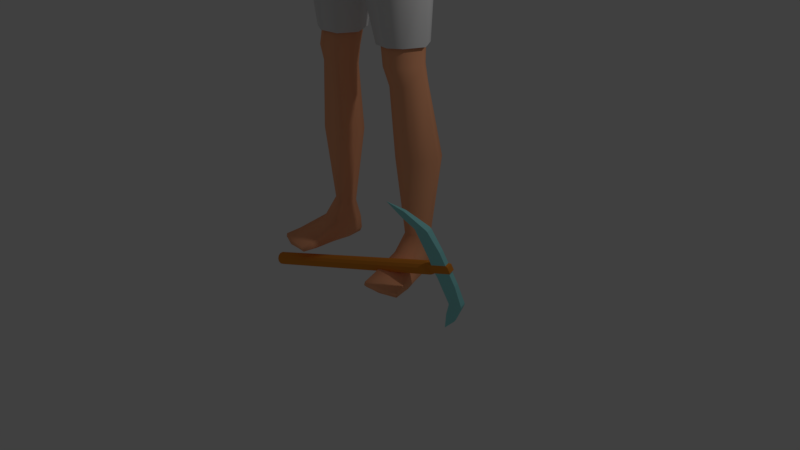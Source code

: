 # Source: Chaiya_Worker.blend  (saved by Blender 2.79.0; exported with 4.5.12 LTS)
import bpy
from mathutils import Matrix  # noqa: F401  (used for matrix-valued properties, if any)

bpy.ops.wm.read_factory_settings(use_empty=True)
scene = bpy.context.scene
scene.name = 'Scene'

# ---- collections
col_collection_1 = bpy.data.collections.new('Collection 1'); scene.collection.children.link(col_collection_1)
col_collection_2 = bpy.data.collections.new('Collection 2'); scene.collection.children.link(col_collection_2)
col_collection_3 = bpy.data.collections.new('Collection 3'); scene.collection.children.link(col_collection_3)

# ---- materials (node trees are filled in below, after node groups)
mat_c_skin = bpy.data.materials.new('C_Skin')
mat_c_skin.alpha_threshold = 0.0
mat_c_skin.use_transparent_shadow = False
mat_c_skin.diffuse_color = (1.0, 0.44, 0.23, 1.0)
mat_c_skin.roughness = 0.5
mat_c_skin.line_color = (0.0, 0.0, 0.0, 1.0)
mat_pickaxe = bpy.data.materials.new('PickAxe')
mat_pickaxe.alpha_threshold = 0.0
mat_pickaxe.use_transparent_shadow = False
mat_pickaxe.diffuse_color = (0.3197, 0.8, 0.8, 1.0)
mat_pickaxe.roughness = 0.5
mat_stick = bpy.data.materials.new('Stick')
mat_stick.alpha_threshold = 0.0
mat_stick.use_transparent_shadow = False
mat_stick.diffuse_color = (0.8, 0.2821, 0.03733, 1.0)
mat_stick.roughness = 0.5
mat_hair = bpy.data.materials.new('Hair')
mat_hair.alpha_threshold = 0.0
mat_hair.use_transparent_shadow = False
mat_hair.diffuse_color = (0.0, 0.0, 0.0, 1.0)
mat_hair.roughness = 0.5

# ---- material node trees

# ---- world
world_world = bpy.data.worlds.new('World'); scene.world = world_world
world_world.color = (0.05088, 0.05088, 0.05088)
world_world.use_sun_shadow = False
world_world.sun_shadow_jitter_overblur = 0.0
world_world.cycles.sampling_method = 'MANUAL'

# ---- cameras
cam_camera = bpy.data.cameras.new('Camera')
cam_camera.clip_end = 100.0
cam_camera.lens = 35.0
cam_camera.sensor_width = 32.0
cam_camera.sensor_height = 18.0
cam_camera.ortho_scale = 7.314
cam_camera.dof.focus_distance = 0.0
cam_camera.dof.aperture_fstop = 128.0

# ---- lights
light_lamp = bpy.data.lights.new('Lamp', 'POINT')
light_lamp.transmission_factor = 0.0
light_lamp.cutoff_distance = 30.0
light_lamp.energy = 100.0
light_lamp.shadow_buffer_clip_start = 1.001
light_lamp.shadow_soft_size = 0.1
light_lamp.shadow_maximum_resolution = 0.006
light_lamp.use_absolute_resolution = True

# ---- meshes
me_cube = bpy.data.meshes.new('Cube')
me_cube.from_pydata([(1.088, 0.6222, 8.911), (1.075, -0.4086, 8.882), (1.685, 0.6433, 13.11), (1.686, -0.1182, 13.03), (0.0, 0.9187, 8.122), (0.0, -0.7402, 8.071), (0.0, 0.6943, 13.67), (0.0, -0.2638, 13.47), (1.097, 0.4021, 10.14), (1.241, 0.4478, 11.27), (1.095, -0.4197, 10.13), (1.238, -0.4118, 11.3), (1.442, -0.3215, 12.2), (0.0, 0.6532, 9.752), (0.0, 0.743, 10.9), (0.0, 1.156, 12.21), (0.0, -1.0, 12.19), (0.0, -1.0, 10.95), (0.0, -0.9282, 9.752), (0.273, 0.9399, 8.206), (0.26, -0.7157, 8.14), (0.586, 0.8067, 13.54), (0.5939, -0.4042, 13.28), (0.5693, -0.9282, 9.939), (0.6237, -1.0, 11.13), (0.7754, -1.0, 12.11), (0.7754, 1.198, 12.13), (0.6237, 0.7845, 11.07), (0.5693, 0.6947, 9.939), (0.0, 0.5401, 14.12), (0.0, -0.1475, 13.82), (0.3913, 0.5401, 14.12), (0.3913, -0.1475, 13.82), (1.352, 0.5791, 0.8766), (1.435, 0.2421, 0.9001), (1.015, 0.5044, 0.8745), (1.077, 0.1055, 0.8998), (0.2824, 0.6534, 7.804), (1.165, -0.4126, 8.445), (1.179, 0.5581, 8.442), (0.0, -0.84, 8.92), (1.073, 0.5076, 9.496), (1.066, -0.4141, 9.491), (0.0, 0.9101, 8.928), (0.3694, -0.84, 9.014), (0.3694, 0.9516, 9.022), (0.6461, 0.5259, 5.062), (1.256, -0.1145, 5.062), (2.056, -0.0508, 10.97), (1.255, 0.4972, 5.077), (0.8197, 0.5089, 4.208), (1.334, -0.04009, 4.278), (0.8217, -0.09919, 4.185), (1.335, 0.4837, 4.298), (1.299, 0.5634, 6.796), (0.3609, 0.5961, 6.643), (1.296, -0.3568, 6.739), (0.8853, 0.6936, 2.644), (1.533, 0.06601, 2.671), (1.538, 0.7303, 2.67), (2.4, 0.01671, 10.21), (1.295, 0.4501, 4.664), (0.7331, 0.4873, 4.612), (1.296, -0.1576, 4.651), (0.7388, 0.8724, 8.629), (0.7361, -0.5983, 8.553), (1.079, 0.7006, 13.35), (1.09, -0.3042, 13.18), (0.9198, -0.6665, 10.05), (1.027, -0.6902, 11.22), (1.214, -0.7138, 12.14), (1.204, 1.019, 12.08), (1.015, 0.6341, 11.18), (0.9071, 0.5729, 10.06), (1.188, 0.6059, 0.8708), (1.287, 0.1482, 0.9011), (0.7864, 0.7282, 8.125), (0.7846, -0.6351, 8.133), (0.8076, 0.7423, 9.305), (0.816, -0.6322, 9.291), (0.9875, 0.614, 5.067), (1.004, -0.2524, 5.053), (1.11, 0.5956, 4.264), (1.123, -0.1626, 4.23), (0.8991, -0.5182, 6.666), (0.8789, 0.6937, 6.726), (1.25, 0.8405, 2.66), (1.258, -0.04387, 2.653), (1.065, -0.2876, 4.622), (1.05, 0.5645, 4.641), (1.316, 0.09951, 9.043), (1.749, 0.3015, 13.23), (0.0, 0.1126, 8.01), (1.261, 0.01298, 10.16), (1.419, 0.04293, 11.3), (1.481, 0.2403, 12.1), (0.12, 0.1109, 8.035), (0.6289, 0.2125, 13.65), (0.4981, 0.2141, 13.97), (1.518, 0.4392, 0.8903), (0.9527, 0.2724, 0.8877), (1.425, 0.08949, 8.594), (0.09644, 0.1033, 7.718), (1.268, 0.04902, 9.583), (1.455, 0.2003, 5.074), (0.5013, 0.1701, 5.034), (1.515, 0.2279, 4.317), (0.6809, 0.2006, 4.177), (0.1824, 0.09998, 6.586), (1.561, 0.1145, 6.8), (1.741, 0.4019, 2.68), (0.733, 0.3354, 2.633), (0.5918, 0.1431, 4.58), (1.485, 0.1536, 4.675), (1.087, 0.2382, 13.48), (1.691, 0.7191, 12.66), (1.691, -0.2472, 12.65), (0.0, 1.06, 12.96), (0.0, -0.7414, 12.83), (0.6493, 1.102, 12.93), (0.6493, -0.7414, 12.79), (1.168, -0.5451, 12.78), (1.163, 0.921, 12.83), (1.416, 0.6951, 12.14), (2.016, -0.2039, 12.09), (2.023, 0.6772, 12.1), (2.327, 0.2964, 12.47), (1.74, 0.5417, 11.69), (1.729, 0.2407, 11.55), (2.224, 0.6081, 12.42), (2.188, -0.08623, 12.37), (2.646, -0.03967, 10.3), (2.75, 0.5134, 10.17), (2.98, 0.2467, 10.26), (2.454, 0.4651, 10.12), (2.361, 0.2608, 10.08), (2.952, 0.4622, 10.26), (2.839, 0.01078, 10.34), (3.166, -0.741, 8.483), (3.123, -0.3832, 8.266), (3.386, -0.4947, 8.381), (2.972, -0.766, 8.452), (2.938, -0.4852, 8.296), (2.891, -0.6472, 8.32), (3.312, -0.3665, 8.319), (3.319, -0.6792, 8.487), (3.16, -0.3062, 9.435), (3.272, 0.07707, 9.295), (2.779, 0.05723, 9.107), (3.072, 0.1207, 9.188), (3.303, -0.112, 9.356), (2.725, -0.3203, 9.267), (2.97, -0.3671, 9.382), (2.691, -0.1238, 9.11), (2.679, 0.2705, 11.37), (2.527, -0.02791, 11.37), (2.392, 0.5996, 11.1), (2.611, 0.535, 11.31), (2.328, -0.1165, 11.21), (2.018, 0.2519, 10.8), (2.078, 0.5033, 10.86), (3.024, -1.368, 7.21), (3.048, -0.926, 8.272), (3.031, -0.8196, 6.917), (3.155, -0.4113, 8.11), (3.081, -1.368, 7.197), (3.269, -0.9242, 8.295), (3.067, -0.8196, 6.909), (3.314, -0.4342, 8.125), (3.378, -1.117, 7.755), (3.389, -0.5291, 7.431), (3.442, -0.5291, 7.44), (3.463, -1.117, 7.77), (3.242, -0.6771, 7.137), (3.286, -0.6771, 7.138), (3.303, -1.243, 7.472), (3.233, -1.243, 7.471), (3.205, -1.052, 8.103), (3.346, -0.4208, 7.792), (3.437, -0.4222, 7.81), (3.473, -1.03, 8.099), (2.99, -1.048, 6.933), (2.998, -1.284, 7.096), (2.927, -0.7421, 8.166), (2.997, -0.5092, 8.125), (3.099, -1.284, 7.073), (3.104, -1.048, 6.907), (3.39, -0.5435, 8.2), (3.346, -0.8054, 8.289), (3.498, -0.722, 7.554), (3.49, -0.9822, 7.699), (3.34, -0.9822, 7.672), (3.328, -0.722, 7.524), (3.2, -1.11, 7.392), (3.19, -0.8543, 7.241), (3.333, -0.8543, 7.243), (3.326, -1.11, 7.393), (3.534, -0.6208, 7.917), (3.52, -0.8905, 8.042), (3.189, -0.9018, 8.007), (3.239, -0.6163, 7.86), (2.939, -1.408, 7.411), (2.933, -1.261, 7.794), (2.942, -1.317, 7.365), (2.924, -1.12, 7.724), (3.016, -1.406, 7.425), (3.11, -1.256, 7.776), (3.022, -1.32, 7.377), (3.059, -1.125, 7.705), (1.094, -1.041, 0.008696), (1.088, -1.082, 0.1547), (0.9976, 0.595, 0.02649), (0.9759, 0.6106, 0.4114), (1.857, -0.8837, 0.008695), (1.879, -0.919, 0.1547), (1.274, 0.657, 0.02607), (1.278, 0.681, 0.4107), (0.9822, -0.2211, 0.04115), (0.9994, -0.1219, 0.4899), (1.635, -0.08615, 0.04115), (1.517, -0.01299, 0.4978), (0.9124, 0.2288, 0.4424), (1.472, 0.3244, 0.01419), (0.9688, 0.2203, 0.01419), (1.512, 0.3606, 0.4418), (1.141, 0.6576, 0.02365), (1.126, 0.7169, 0.4062), (1.485, -1.006, 0.005868), (1.494, -1.049, 0.1573), (1.296, -0.1048, 0.5327), (1.309, -0.1576, 0.03525), (1.219, 0.282, 0.005708), (1.07, -1.091, 0.06887), (0.9807, 0.6342, 0.1215), (1.272, 0.7047, 0.1224), (1.899, -0.9201, 0.06887), (1.694, -0.07258, 0.1253), (0.9223, -0.2322, 0.1253), (1.516, 0.3439, 0.1064), (0.9212, 0.221, 0.1064), (1.502, -1.089, 0.06884), (1.125, 0.7337, 0.1273), (1.036, -0.7172, 0.01218), (1.801, -0.5774, 0.2187), (1.025, -0.7378, 0.2187), (1.783, -0.5628, 0.01218), (1.417, -0.6788, 0.2418), (1.413, -0.6577, 0.003699), (0.9707, -0.7452, 0.07912), (1.853, -0.5627, 0.07912), (0.2747, 0.717, 15.63), (0.7335, -0.3418, 15.56), (0.2909, -0.4498, 14.12), (0.3491, -0.4101, 16.12), (0.3401, 0.3252, 16.12), (0.4336, 0.1768, 14.3), (0.2544, -0.8831, 14.55), (0.2806, -0.8525, 15.56), (0.6754, -0.3501, 14.7), (0.664, 0.2746, 14.87), (0.7154, 0.29, 15.61), (0.2544, 0.6746, 14.88), (0.2921, 0.5794, 15.9), (0.4869, 0.4943, 14.91), (0.5263, 0.2499, 14.53), (0.6198, -0.365, 15.89), (0.4869, -0.6583, 14.61), (0.2537, -0.7626, 14.08), (0.375, 0.4766, 14.44), (0.5253, 0.5297, 15.58), (0.5325, -0.3733, 14.32), (0.6034, 0.2841, 15.9), (0.5341, -0.6333, 15.5), (0.3009, -0.7116, 15.87), (0.0, -0.4382, 16.22), (0.0, 0.3548, 16.2), (0.3787, -0.03946, 16.24), (0.0, -0.495, 14.03), (0.3977, -0.1748, 14.2), (0.2708, -0.8904, 15.14), (0.0, -0.9746, 14.53), (0.0, -0.944, 15.62), (0.7366, -0.3378, 15.16), (0.7222, 0.2977, 15.25), (0.7586, -0.02238, 14.79), (0.8183, -0.02385, 15.63), (0.2693, 0.742, 15.3), (0.0, 0.7514, 14.85), (0.0, 0.7938, 15.67), (0.4302, -0.6157, 14.29), (0.4951, -0.5817, 15.76), (0.4302, 0.4216, 14.63), (0.4853, 0.4694, 15.8), (0.5204, 0.5399, 15.26), (0.5884, -0.1067, 14.42), (0.6779, -0.03556, 15.97), (0.5226, -0.6431, 15.1), (0.8338, -0.01568, 15.23), (0.0, 0.5228, 14.43), (0.0, 0.6337, 15.95), (0.0, -0.8248, 14.0), (0.0, -0.7696, 15.94), (-1.863e-09, -0.03946, 16.35), (0.0, -0.1791, 14.13), (0.0, -0.9996, 15.18), (1.863e-09, 0.8291, 15.33), (0.0, 0.6282, 13.84), (0.4769, 0.6282, 13.85), (0.4769, -0.1963, 13.6), (0.0, -0.1963, 13.59), (0.5579, 0.2115, 13.76), (0.2688, -0.4604, 7.764), (0.3662, -0.3957, 6.583), (0.7372, -0.1983, 4.594), (0.6522, -0.1784, 5.042), (0.8827, 0.0004909, 2.639), (1.761, -0.1387, 11.72), (0.2747, 0.717, 15.63), (0.7335, -0.3418, 15.56), (0.3491, -0.4101, 16.12), (0.3401, 0.3252, 16.12), (0.2806, -0.8525, 15.56), (0.664, 0.2746, 14.87), (0.7154, 0.29, 15.61), (0.2544, 0.6746, 14.88), (0.2921, 0.5794, 15.9), (0.4869, 0.4943, 14.91), (0.6198, -0.365, 15.89), (0.375, 0.4766, 14.44), (0.5253, 0.5297, 15.58), (0.6034, 0.2841, 15.9), (0.5341, -0.6333, 15.5), (0.3009, -0.7116, 15.87), (0.0, -0.4382, 16.22), (0.0, 0.3548, 16.2), (0.3787, -0.03946, 16.24), (0.0, -0.944, 15.62), (0.7366, -0.3378, 15.16), (0.7222, 0.2977, 15.25), (0.7586, -0.02238, 14.79), (0.8183, -0.02385, 15.63), (0.2693, 0.742, 15.3), (0.0, 0.7514, 14.85), (0.0, 0.7938, 15.67), (0.4951, -0.5817, 15.76), (0.4302, 0.4216, 14.63), (0.4853, 0.4694, 15.8), (0.5204, 0.5399, 15.26), (0.6779, -0.03556, 15.97), (0.8338, -0.01568, 15.23), (0.0, 0.5228, 14.43), (0.0, 0.6337, 15.95), (0.0, -0.7696, 15.94), (-1.863e-09, -0.03946, 16.35), (1.863e-09, 0.8291, 15.33)], [], [(45, 19, 4, 43), (120, 22, 7, 118), (307, 306, 29, 31), (96, 20, 5, 92), (44, 23, 18, 40), (23, 24, 17, 18), (24, 25, 16, 17), (119, 26, 15, 117), (26, 27, 14, 15), (27, 28, 13, 14), (103, 93, 10, 42), (93, 94, 11, 10), (94, 95, 12, 11), (72, 73, 28, 27), (71, 72, 27, 26), (122, 71, 26, 119), (69, 70, 25, 24), (68, 69, 24, 23), (79, 68, 23, 44), (111, 57, 35, 100), (114, 97, 22, 67), (121, 67, 22, 120), (78, 64, 19, 45), (32, 278, 303, 30), (310, 307, 31, 98), (309, 308, 32, 30), (110, 58, 34, 99), (87, 315, 36, 75), (86, 59, 33, 74), (64, 0, 39, 76), (65, 20, 311, 77), (90, 1, 38, 101), (96, 19, 37, 102), (73, 78, 45, 28), (65, 79, 44, 20), (90, 103, 42, 1), (20, 44, 40, 5), (28, 45, 43, 13), (85, 54, 49, 80), (84, 312, 314, 81), (109, 56, 47, 104), (108, 55, 46, 105), (89, 61, 53, 82), (88, 313, 52, 83), (113, 63, 51, 106), (112, 62, 50, 107), (102, 37, 55, 108), (101, 38, 56, 109), (77, 311, 312, 84), (76, 39, 54, 85), (82, 53, 59, 86), (83, 52, 315, 87), (106, 51, 58, 110), (107, 50, 57, 111), (105, 46, 62, 112), (104, 47, 63, 113), (81, 314, 313, 88), (80, 49, 61, 89), (46, 80, 89, 62), (47, 81, 88, 63), (51, 83, 87, 58), (50, 82, 86, 57), (37, 76, 85, 55), (38, 77, 84, 56), (63, 88, 83, 51), (62, 89, 82, 50), (56, 84, 81, 47), (55, 85, 80, 46), (1, 42, 79, 65), (8, 41, 78, 73), (1, 65, 77, 38), (19, 64, 76, 37), (57, 86, 74, 35), (58, 87, 75, 34), (41, 0, 64, 78), (116, 3, 67, 121), (91, 114, 67, 3), (42, 10, 68, 79), (10, 11, 69, 68), (11, 12, 70, 69), (115, 123, 71, 122), (123, 9, 72, 71), (9, 8, 73, 72), (2, 66, 114, 91), (49, 104, 113, 61), (314, 105, 112, 313), (52, 107, 111, 315), (53, 106, 110, 59), (39, 101, 109, 54), (311, 102, 108, 312), (313, 112, 107, 52), (61, 113, 106, 53), (312, 108, 105, 314), (54, 109, 104, 49), (0, 41, 103, 90), (20, 96, 102, 311), (0, 90, 101, 39), (59, 110, 99, 33), (308, 310, 98, 32), (98, 255, 278, 32), (66, 21, 97, 114), (315, 111, 100, 36), (9, 123, 95, 94), (8, 9, 94, 93), (41, 8, 93, 103), (19, 96, 92, 4), (2, 115, 122, 66), (12, 116, 121, 70), (70, 121, 120, 25), (66, 122, 119, 21), (21, 119, 117, 6), (25, 120, 118, 16), (158, 48, 60, 131), (157, 154, 133, 136), (154, 155, 137, 133), (156, 157, 136, 132), (116, 12, 316, 124), (3, 116, 124, 130), (12, 95, 128, 316), (95, 123, 127, 128), (123, 115, 125, 127), (115, 2, 129, 125), (91, 3, 130, 126), (2, 91, 126, 129), (147, 150, 140, 144), (150, 146, 145, 140), (149, 147, 144, 139), (148, 149, 139, 142), (155, 158, 131, 137), (48, 159, 135, 60), (159, 160, 134, 135), (160, 156, 132, 134), (143, 183, 162, 141), (142, 184, 183, 143), (139, 164, 184, 142), (144, 168, 164, 139), (152, 151, 141, 138), (146, 152, 138, 145), (151, 153, 143, 141), (153, 148, 142, 143), (135, 134, 148, 153), (60, 135, 153, 151), (137, 131, 152, 146), (131, 60, 151, 152), (134, 132, 149, 148), (132, 136, 147, 149), (133, 137, 146, 150), (136, 133, 150, 147), (127, 125, 156, 160), (128, 127, 160, 159), (316, 128, 159, 48), (130, 124, 158, 155), (125, 129, 157, 156), (126, 130, 155, 154), (129, 126, 154, 157), (124, 316, 48, 158), (200, 184, 164, 178), (178, 164, 168, 179), (198, 188, 166, 180), (180, 166, 162, 177), (182, 185, 165, 161), (140, 187, 168, 144), (175, 172, 169, 176), (196, 190, 172, 175), (173, 170, 171, 174), (194, 192, 170, 173), (181, 194, 173, 163), (163, 173, 174, 167), (185, 196, 175, 165), (165, 175, 176, 161), (172, 180, 177, 169), (190, 198, 180, 172), (170, 178, 179, 171), (192, 200, 178, 170), (169, 177, 199, 191), (191, 199, 200, 192), (171, 179, 197, 189), (189, 197, 198, 190), (167, 174, 195, 186), (186, 195, 196, 185), (161, 176, 193, 182), (182, 193, 194, 181), (176, 169, 191, 193), (193, 191, 192, 194), (174, 171, 189, 195), (195, 189, 190, 196), (145, 188, 187, 140), (138, 166, 188, 145), (163, 167, 186, 181), (181, 186, 185, 182), (179, 168, 187, 197), (197, 187, 188, 198), (199, 183, 184, 200), (201, 202, 204, 203), (203, 204, 208, 207), (207, 208, 206, 205), (205, 206, 202, 201), (203, 207, 205, 201), (206, 208, 199, 177), (204, 202, 162, 183), (202, 206, 177, 162), (208, 204, 183, 199), (141, 162, 166, 138), (239, 221, 212, 233), (241, 226, 216, 234), (249, 243, 214, 235), (240, 228, 210, 232), (247, 245, 213, 227), (246, 244, 210, 228), (231, 222, 219, 230), (238, 224, 220, 236), (248, 244, 218, 237), (234, 216, 224, 238), (225, 215, 222, 231), (237, 218, 221, 239), (211, 225, 231, 223), (223, 231, 230, 217), (243, 246, 228, 214), (242, 247, 227, 209), (235, 214, 228, 240), (233, 212, 226, 241), (99, 224, 216, 33), (33, 216, 226, 74), (74, 226, 212, 35), (35, 212, 221, 100), (100, 221, 218, 36), (36, 218, 229, 75), (75, 229, 220, 34), (34, 220, 224, 99), (211, 233, 241, 225), (213, 235, 240, 227), (217, 237, 239, 223), (215, 234, 238, 222), (242, 248, 237, 217), (222, 238, 236, 219), (227, 240, 232, 209), (245, 249, 235, 213), (225, 241, 234, 215), (223, 239, 233, 211), (219, 236, 249, 245), (209, 232, 248, 242), (217, 230, 247, 242), (220, 229, 246, 243), (232, 210, 244, 248), (229, 218, 244, 246), (230, 219, 245, 247), (236, 220, 243, 249), (250, 286, 305, 288), (250, 288, 299, 262), (250, 262, 292, 269), (250, 269, 293, 286), (251, 282, 297, 285), (251, 285, 295, 265), (251, 265, 290, 272), (251, 272, 296, 282), (252, 277, 303, 278), (252, 278, 294, 270), (252, 270, 289, 267), (252, 267, 300, 277), (253, 265, 295, 276), (253, 276, 302, 274), (253, 274, 301, 273), (253, 273, 290, 265), (254, 271, 292, 262), (254, 262, 299, 275), (254, 275, 302, 276), (254, 276, 295, 271), (31, 268, 255, 98), (255, 268, 291, 264), (255, 264, 294, 278), (29, 298, 268, 31), (256, 267, 289, 266), (256, 266, 296, 279), (256, 279, 304, 280), (256, 280, 300, 267), (257, 279, 296, 272), (257, 272, 290, 273), (257, 273, 301, 281), (257, 281, 304, 279), (258, 270, 294, 284), (258, 284, 297, 282), (258, 282, 296, 266), (258, 266, 289, 270), (259, 264, 291, 263), (259, 263, 293, 283), (259, 283, 297, 284), (259, 284, 294, 264), (260, 283, 293, 269), (260, 269, 292, 271), (260, 271, 295, 285), (260, 285, 297, 283), (261, 268, 298, 287), (261, 287, 305, 286), (261, 286, 293, 263), (261, 263, 291, 268), (22, 97, 310, 308), (7, 22, 308, 309), (97, 21, 307, 310), (21, 6, 306, 307), (317, 341, 354, 343), (317, 343, 351, 325), (317, 325, 346, 329), (317, 329, 347, 341), (318, 337, 349, 340), (318, 340, 348, 327), (318, 327, 344, 331), (319, 327, 348, 335), (319, 335, 353, 333), (319, 333, 352, 332), (319, 332, 344, 327), (320, 330, 346, 325), (320, 325, 351, 334), (320, 334, 353, 335), (320, 335, 348, 330), (321, 331, 344, 332), (321, 332, 352, 336), (322, 326, 347, 338), (322, 338, 349, 339), (323, 338, 347, 329), (323, 329, 346, 330), (323, 330, 348, 340), (323, 340, 349, 338), (324, 328, 350, 342), (324, 342, 354, 341), (324, 341, 347, 326), (324, 326, 345, 328)])
me_cube.polygons.foreach_set('use_smooth', [True] * 326)
me_cube.materials.append(mat_c_skin)
me_cube.use_remesh_preserve_volume = False
me_cube.use_remesh_preserve_attributes = False
me_cube.use_mirror_x = True
me_cube.update()
me_cube_001 = bpy.data.meshes.new('Cube.001')
me_cube_001.from_pydata([(1.153, 0.6841, 8.923), (1.141, -0.4705, 8.887), (0.0, 0.9804, 8.056), (0.0, -0.8, 8.005), (0.2766, 1.024, 8.17), (0.2635, -0.7982, 8.101), (0.2232, 0.7212, 7.79), (1.227, -0.4783, 8.455), (1.245, 0.6213, 8.445), (0.0, -0.9304, 9.131), (1.143, 0.5625, 9.159), (1.137, -0.4719, 9.138), (0.0, 1.001, 9.14), (0.3898, -0.9281, 9.129), (0.3786, 1.042, 9.142), (0.5895, 0.5961, 5.05), (1.318, -0.1803, 5.052), (1.312, 0.5679, 5.073), (1.358, 0.6331, 6.797), (0.3022, 0.6649, 6.634), (1.358, -0.423, 6.735), (0.7763, 0.9552, 8.623), (0.7716, -0.6819, 8.548), (0.8131, 0.8141, 8.111), (0.8063, -0.7232, 8.125), (0.8478, 0.8233, 9.15), (0.8609, -0.7109, 9.131), (0.9947, 0.7046, 5.062), (1.016, -0.3415, 5.038), (0.9098, -0.6081, 6.656), (0.8867, 0.7843, 6.723), (1.405, 0.1018, 9.06), (0.0, 0.1157, 7.922), (0.06889, 0.1149, 7.96), (1.515, 0.08851, 8.607), (0.06547, 0.1043, 7.711), (1.358, 0.04313, 9.152), (1.545, 0.2024, 5.067), (0.4122, 0.1705, 5.015), (0.1521, 0.1, 6.573), (1.652, 0.1148, 6.8), (0.2049, -0.5243, 7.753), (0.3069, -0.4632, 6.569), (0.5959, -0.2471, 5.022), (0.0, -1.008, 9.129), (1.18, 0.6021, 9.16), (1.173, -0.5132, 9.138), (0.0, 1.075, 9.14), (0.3672, -1.005, 9.128), (0.3551, 1.119, 9.142), (0.861, 0.8833, 9.151), (0.8752, -0.7709, 9.13), (1.411, 0.04213, 9.153), (0.0, -1.008, 9.279), (1.18, 0.6021, 9.309), (1.173, -0.5132, 9.287), (0.0, 1.075, 9.289), (0.3672, -1.005, 9.278), (0.3551, 1.119, 9.291), (0.861, 0.8833, 9.3), (0.8752, -0.7709, 9.279), (1.411, 0.04213, 9.302), (0.0, -0.6915, 9.283), (1.039, 0.4397, 9.304), (1.034, -0.344, 9.289), (0.0, 0.7718, 9.29), (0.4678, -0.6897, 9.282), (0.4593, 0.8032, 9.292), (0.8148, 0.6373, 9.298), (0.8248, -0.5252, 9.284), (1.202, 0.04621, 9.299)], [], [(14, 4, 2, 12), (33, 5, 3, 32), (25, 21, 4, 14), (21, 0, 8, 23), (22, 5, 41, 24), (31, 1, 7, 34), (33, 4, 6, 35), (22, 26, 13, 5), (31, 36, 11, 1), (5, 13, 9, 3), (30, 18, 17, 27), (29, 42, 43, 28), (40, 20, 16, 37), (39, 19, 15, 38), (35, 6, 19, 39), (34, 7, 20, 40), (24, 41, 42, 29), (23, 8, 18, 30), (6, 23, 30, 19), (7, 24, 29, 20), (20, 29, 28, 16), (19, 30, 27, 15), (1, 11, 26, 22), (1, 22, 24, 7), (4, 21, 23, 6), (10, 0, 21, 25), (8, 34, 40, 18), (41, 35, 39, 42), (42, 39, 38, 43), (18, 40, 37, 17), (0, 10, 36, 31), (5, 33, 35, 41), (0, 31, 34, 8), (4, 33, 32, 2), (36, 10, 45, 52), (9, 13, 48, 44), (13, 26, 51, 48), (10, 25, 50, 45), (14, 12, 47, 49), (11, 36, 52, 46), (26, 11, 46, 51), (25, 14, 49, 50), (51, 46, 55, 60), (49, 47, 56, 58), (46, 52, 61, 55), (50, 49, 58, 59), (52, 45, 54, 61), (45, 50, 59, 54), (44, 48, 57, 53), (48, 51, 60, 57), (59, 58, 67, 68), (61, 54, 63, 70), (54, 59, 68, 63), (53, 57, 66, 62), (57, 60, 69, 66), (60, 55, 64, 69), (58, 56, 65, 67), (55, 61, 70, 64)])
me_cube_001.polygons.foreach_set('use_smooth', [True] * 58)
me_cube_001.materials.append(None)
me_cube_001.use_remesh_preserve_volume = False
me_cube_001.use_remesh_preserve_attributes = False
me_cube_001.use_mirror_x = True
me_cube_001.update()
me_cylinder = bpy.data.meshes.new('Cylinder')
me_cylinder.from_pydata([(0.0, 1.0, -1.0), (0.0, 1.0, 1.0), (0.5, 0.866, -1.0), (0.5, 0.866, 1.0), (0.866, 0.5, -1.0), (0.866, 0.5, 1.0), (1.0, -4.371e-08, -1.0), (1.0, -4.371e-08, 1.0), (0.866, -0.5, -1.0), (0.866, -0.5, 1.0), (0.5, -0.866, -1.0), (0.5, -0.866, 1.0), (1.51e-07, -1.0, -1.0), (1.51e-07, -1.0, 1.0), (-0.5, -0.866, -1.0), (-0.5, -0.866, 1.0), (-0.866, -0.5, -1.0), (-0.866, -0.5, 1.0), (-1.0, -4.649e-07, -1.0), (-1.0, -4.649e-07, 1.0), (-0.866, 0.5, -1.0), (-0.866, 0.5, 1.0), (-0.5, 0.866, -1.0), (-0.5, 0.866, 1.0), (0.0, 0.8776, 1.025), (0.4713, 0.866, 1.025), (0.4844, 0.5, 1.025), (0.4896, -4.371e-08, 1.025), (0.4844, -0.5, 1.025), (0.4713, -0.866, 1.025), (7.393e-08, -0.8776, 1.025), (-0.4713, -0.866, 1.025), (-0.4844, -0.5, 1.025), (-0.4896, -4.649e-07, 1.025), (-0.4844, 0.5, 1.025), (-0.4713, 0.866, 1.025), (0.3761, 0.691, 1.226), (-1.144e-07, 0.7002, 1.226), (0.4844, 0.5, 1.246), (0.4896, -4.371e-08, 1.246), (0.4844, -0.5, 1.246), (0.3761, -0.691, 1.226), (-5.543e-08, -0.7002, 1.226), (-0.3761, -0.691, 1.226), (-0.4844, -0.5, 1.246), (-0.4896, -4.649e-07, 1.246), (-0.4844, 0.5, 1.246), (-0.3761, 0.691, 1.226), (-0.3761, 0.691, 1.067), (0.0, 0.8776, 1.047), (0.3761, 0.691, 1.067), (0.4844, 0.5, 1.047), (-0.4844, -0.5, 1.047), (-0.4896, -4.649e-07, 1.047), (0.3761, -0.691, 1.067), (7.393e-08, -0.8776, 1.047), (0.4896, -4.371e-08, 1.047), (-0.4844, 0.5, 1.047), (-0.3761, -0.691, 1.067), (0.4844, -0.5, 1.047), (2.682e-07, -10.91, 0.8581), (-3.368e-06, 10.91, 0.8581), (1.711e-07, -8.222, 0.9534), (-0.3761, -2.846, 1.226), (0.2357, -9.358, 1.024), (1.711e-07, -9.362, 1.024), (-0.188, -2.85, 1.067), (-0.2357, -9.358, 1.024), (0.2357, 9.358, 1.024), (-2.375e-06, 9.362, 1.024), (-0.2357, 9.358, 1.024), (-2.375e-06, 8.222, 0.9534), (7.393e-08, -6.562, 1.031), (-0.4713, -6.551, 1.192), (-5.543e-08, -2.855, 1.226), (0.4713, -6.551, 1.192), (7.393e-08, -6.562, 1.192), (0.3761, -2.846, 1.226), (-1.737e-06, 6.562, 1.192), (-0.4713, 6.551, 1.192), (-1.737e-06, 6.562, 1.031), (0.4713, 6.551, 1.192), (-0.188, 2.85, 1.067), (0.3761, 2.846, 1.226), (-1.65e-06, 6.278, 1.2), (-0.4713, 6.267, 1.2), (-1.65e-06, 6.278, 1.039), (0.4713, 6.267, 1.2), (-0.3761, 2.846, 1.226), (0.188, 2.85, 1.067), (7.393e-08, -6.278, 1.039), (-0.4713, -6.267, 1.2), (0.188, -2.85, 1.067), (0.4713, -6.267, 1.2), (7.393e-08, -6.278, 1.2), (-7.728e-07, 2.855, 1.226)], [], [(0, 1, 3, 2), (2, 3, 5, 4), (4, 5, 7, 6), (6, 7, 9, 8), (8, 9, 11, 10), (10, 11, 13, 12), (12, 13, 15, 14), (14, 15, 17, 16), (16, 17, 19, 18), (18, 19, 21, 20), (15, 13, 30, 31), (20, 21, 23, 22), (22, 23, 1, 0), (0, 2, 4, 6, 8, 10, 12, 14, 16, 18, 20, 22), (70, 69, 61), (13, 11, 29, 30), (11, 9, 28, 29), (9, 7, 27, 28), (1, 23, 35, 24), (3, 1, 24, 25), (7, 5, 26, 27), (23, 21, 34, 35), (5, 3, 25, 26), (21, 19, 33, 34), (19, 17, 32, 33), (17, 15, 31, 32), (40, 39, 45, 44), (51, 50, 36, 38), (53, 52, 44, 45), (62, 64, 60), (56, 51, 38, 39), (57, 53, 45, 46), (59, 56, 39, 40), (48, 57, 46, 47), (69, 68, 61), (52, 58, 43, 44), (54, 59, 40, 41), (29, 28, 59, 54), (32, 31, 58, 52), (25, 24, 49, 50), (35, 34, 57, 48), (28, 27, 56, 59), (31, 30, 55, 58), (34, 33, 53, 57), (27, 26, 51, 56), (30, 29, 54, 55), (33, 32, 52, 53), (26, 25, 50, 51), (24, 35, 48, 49), (64, 65, 60), (67, 62, 60), (65, 67, 60), (68, 71, 61), (71, 70, 61), (76, 73, 67, 65), (41, 42, 74, 77), (73, 72, 62, 67), (75, 76, 65, 64), (54, 41, 77, 92), (72, 75, 64, 62), (80, 79, 70, 71), (81, 80, 71, 68), (36, 50, 89, 83), (48, 47, 88, 82), (78, 81, 68, 69), (79, 78, 69, 70), (90, 93, 75, 72), (42, 43, 63, 74), (93, 94, 76, 75), (91, 90, 72, 73), (43, 58, 66, 63), (94, 91, 73, 76), (85, 84, 78, 79), (84, 87, 81, 78), (47, 37, 95, 88), (37, 36, 83, 95), (87, 86, 80, 81), (86, 85, 79, 80), (82, 88, 85, 86), (83, 89, 86, 87), (49, 48, 82, 86), (50, 49, 86, 89), (95, 83, 87, 84), (88, 95, 84, 85), (74, 63, 91, 94), (58, 55, 90, 66), (63, 66, 90, 91), (77, 74, 94, 93), (55, 54, 92, 90), (92, 77, 93, 90), (39, 38, 46, 45), (36, 37, 47, 46, 38), (41, 40, 44, 43, 42)])
me_cylinder.polygons.foreach_set('material_index', [1, 1, 1, 1, 1, 1, 1, 1, 1, 1, 1, 1, 1, 1, 0, 1, 1, 1, 1, 1, 1, 1, 1, 1, 1, 1, 1, 1, 1, 0, 1, 1, 1, 1, 0, 1, 1, 1, 1, 1, 1, 1, 1, 1, 1, 1, 1, 1, 1, 0, 0, 0, 0, 0, 0, 0, 0, 0, 0, 0, 0, 0, 0, 0, 0, 0, 0, 0, 0, 0, 0, 0, 0, 0, 0, 0, 0, 0, 0, 0, 0, 0, 0, 0, 0, 0, 0, 0, 0, 0, 1, 1, 1])
me_cylinder.materials.append(mat_pickaxe)
me_cylinder.materials.append(mat_stick)
me_cylinder.use_remesh_preserve_volume = False
me_cylinder.use_remesh_preserve_attributes = False
me_cylinder.use_mirror_vertex_groups = False
me_cylinder.update()
me_cube_002 = bpy.data.meshes.new('Cube.002')
me_cube_002.from_pydata([(0.2944, 0.7549, 15.64), (0.7045, -0.4083, 15.47), (0.3694, -0.4304, 16.16), (0.3594, 0.3465, 16.15), (0.3018, -0.8876, 15.58), (0.7008, 0.2642, 14.76), (0.7533, 0.3108, 15.61), (0.2746, 0.7123, 14.87), (0.3107, 0.6117, 15.92), (0.4923, 0.4265, 14.74), (0.6535, -0.384, 15.91), (0.3942, 0.5137, 14.43), (0.5556, 0.5606, 15.59), (0.6356, 0.3041, 15.92), (0.5656, -0.6618, 15.51), (0.3213, -0.7435, 15.9), (0.3998, -0.03883, 16.28), (0.7788, -0.35, 15.16), (0.7603, 0.3193, 15.25), (0.799, 0.04291, 14.88), (0.8612, -0.02303, 15.64), (0.2895, 0.7809, 15.3), (0.5256, -0.6095, 15.77), (0.4611, 0.4515, 14.62), (0.5134, 0.4984, 15.81), (0.551, 0.5714, 15.26), (0.7138, -0.03513, 16.0), (0.8247, -0.1072, 15.08), (-0.2944, 0.7549, 15.64), (-0.7045, -0.4083, 15.47), (-0.3694, -0.4304, 16.16), (-0.3594, 0.3465, 16.15), (-0.3018, -0.8876, 15.58), (-0.7008, 0.2642, 14.76), (-0.7533, 0.3108, 15.61), (-0.2746, 0.7123, 14.87), (-0.3107, 0.6117, 15.92), (-0.4923, 0.4265, 14.74), (-0.6535, -0.384, 15.91), (-0.3942, 0.5137, 14.43), (-0.5556, 0.5606, 15.59), (-0.6356, 0.3041, 15.92), (-0.5711, -0.6687, 15.38), (-0.3213, -0.7435, 15.9), (0.0, -0.4588, 16.26), (0.0, 0.3767, 16.24), (-0.3998, -0.03883, 16.28), (0.0, -0.9779, 15.49), (-0.8061, -0.2731, 15.19), (-0.7603, 0.3193, 15.25), (-0.7893, 0.003016, 14.79), (-0.8612, -0.02303, 15.64), (-0.2895, 0.7809, 15.3), (0.0, 0.7919, 14.84), (0.0, 0.8339, 15.69), (-0.5256, -0.6095, 15.77), (-0.4611, 0.4515, 14.62), (-0.5134, 0.4984, 15.81), (-0.551, 0.5714, 15.26), (-0.7138, -0.03513, 16.0), (-0.8247, -0.1072, 15.08), (0.0, 0.5621, 14.28), (0.0, 0.6671, 15.98), (0.0, -0.8027, 15.96), (0.0, -0.0387, 16.39), (0.0, 0.8709, 15.32)], [], [(0, 21, 65, 54), (0, 54, 62, 8), (0, 8, 24, 12), (0, 12, 25, 21), (1, 17, 27, 20), (1, 20, 26, 10), (1, 10, 22, 14), (2, 10, 26, 16), (2, 16, 64, 44), (2, 44, 63, 15), (2, 15, 22, 10), (3, 13, 24, 8), (3, 8, 62, 45), (3, 45, 64, 16), (3, 16, 26, 13), (4, 14, 22, 15), (4, 15, 63, 47), (5, 9, 25, 18), (5, 18, 27, 19), (6, 18, 25, 12), (6, 12, 24, 13), (6, 13, 26, 20), (6, 20, 27, 18), (7, 11, 61, 53), (7, 53, 65, 21), (7, 21, 25, 9), (7, 9, 23, 11), (28, 54, 65, 52), (28, 36, 62, 54), (28, 40, 57, 36), (28, 52, 58, 40), (29, 51, 60, 48), (29, 38, 59, 51), (29, 42, 55, 38), (30, 46, 59, 38), (30, 44, 64, 46), (30, 43, 63, 44), (30, 38, 55, 43), (31, 36, 57, 41), (31, 45, 62, 36), (31, 46, 64, 45), (31, 41, 59, 46), (32, 43, 55, 42), (32, 47, 63, 43), (33, 49, 58, 37), (33, 50, 60, 49), (34, 40, 58, 49), (34, 41, 57, 40), (34, 51, 59, 41), (34, 49, 60, 51), (35, 53, 61, 39), (35, 52, 65, 53), (35, 37, 58, 52), (35, 39, 56, 37)])
me_cube_002.polygons.foreach_set('use_smooth', [True] * 54)
me_cube_002.materials.append(mat_hair)
me_cube_002.use_remesh_preserve_volume = False
me_cube_002.use_remesh_preserve_attributes = False
me_cube_002.use_mirror_vertex_groups = False
me_cube_002.update()
arm_armature = bpy.data.armatures.new('Armature')  # bones are not reproduced

# ---- objects
ob_armature = bpy.data.objects.new('Armature', arm_armature)
ob_body = bpy.data.objects.new('Body', me_cube)
ob_lamp = bpy.data.objects.new('Lamp', light_lamp)
ob_camera = bpy.data.objects.new('Camera', cam_camera)
ob_cube_001 = bpy.data.objects.new('Cube.001', me_cube_001)
ob_cylinder = bpy.data.objects.new('Cylinder', me_cylinder)
ob_cube_002 = bpy.data.objects.new('Cube.002', me_cube_002)

# ---- transforms, parenting, visibility, modifiers, constraints
ob_armature.location = (0.0, 0.0, 0.0)
ob_armature.scale = (5.0, 5.0, 5.0)
ob_armature.show_in_front = True
ob_armature.lineart.crease_threshold = 0.0
ob_body.parent = ob_armature
ob_body.location = (0.0, 0.0, 0.0)
ob_body.scale = (0.1122, 0.1122, 0.1122)
ob_body.lock_rotations_4d = False
ob_body.empty_display_type = 'ARROWS'
ob_body.lineart.crease_threshold = 0.0
ob_body.use_mesh_mirror_x = True
_vg = ob_body.vertex_groups.new(name='Hips')
for _i, _w in zip([0, 1, 4, 5, 8, 10, 13, 14, 17, 18, 19, 20, 23, 27, 28, 37, 38, 39, 40, 41, 42, 43, 44, 45, 64, 65, 68, 73, 76, 77, 78, 79, 90, 92, 93, 96, 101, 102, 103, 311], [0.2282, 0.2129, 0.598, 0.6314, 0.1272, 0.13, 0.167, 0.01903, 0.006065, 0.1589, 0.5018, 0.5729, 0.1311, 0.001273, 0.1426, 0.1887, 0.04989, 0.07479, 0.7305, 0.4157, 0.4817, 0.5855, 0.6748, 0.5699, 0.2956, 0.2307, 0.1345, 0.1308, 0.1134, 0.07087, 0.4519, 0.5563, 0.2071, 0.8407, 0.1318, 0.7259, 0.06147, 0.2246, 0.4166, 0.1739]): _vg.add([_i], _w, 'REPLACE')
_vg = ob_body.vertex_groups.new(name='Bone.001')
for _i, _w in zip([0, 1, 4, 8, 9, 10, 11, 12, 13, 14, 15, 16, 17, 18, 19, 23, 24, 25, 26, 27, 28, 39, 40, 41, 42, 43, 44, 45, 64, 65, 68, 69, 70, 71, 72, 73, 78, 79, 90, 93, 94, 95, 101, 103, 117, 118, 119, 120, 121, 123], [0.1249, 0.08833, 0.05062, 0.7402, 0.695, 0.7599, 0.712, 0.09267, 0.7488, 0.8377, 0.1583, 0.1625, 0.8339, 0.7795, 0.03475, 0.7938, 0.7898, 0.202, 0.1563, 0.7852, 0.7538, 0.006594, 0.1234, 0.3086, 0.2903, 0.2218, 0.1401, 0.2022, 0.09169, 0.03549, 0.7702, 0.7501, 0.1757, 0.1389, 0.7355, 0.7421, 0.2635, 0.2177, 0.1304, 0.7372, 0.6836, 0.09285, 0.01162, 0.3224, 0.03988, 0.05664, 0.01819, 0.05836, 0.02792, 0.08879]): _vg.add([_i], _w, 'REPLACE')
_vg = ob_body.vertex_groups.new(name='Chest')
for _i, _w in zip([6, 7, 9, 11, 12, 14, 15, 16, 17, 21, 22, 24, 25, 26, 27, 30, 32, 67, 69, 70, 71, 72, 94, 95, 97, 117, 118, 119, 120, 121, 122, 123, 303, 306, 308, 309], [0.06335, 0.5241, 0.04069, 0.07928, 0.09401, 0.06395, 0.5773, 0.6847, 0.0912, 0.05071, 0.187, 0.1122, 0.56, 0.4162, 0.07131, 0.1032, 0.06033, 0.06298, 0.0994, 0.3753, 0.1662, 0.05467, 0.04587, 0.008393, 0.009856, 0.4904, 0.6949, 0.1645, 0.5184, 0.1603, 0.05878, 0.05836, 0.0111, 0.02452, 0.1152, 0.3043]): _vg.add([_i], _w, 'REPLACE')
_vg = ob_body.vertex_groups.new(name='Neck')
for _i, _w in zip([6, 7, 15, 16, 21, 22, 29, 30, 31, 32, 66, 67, 97, 98, 114, 117, 118, 119, 120, 252, 255, 256, 258, 259, 261, 263, 264, 266, 267, 268, 270, 277, 278, 279, 280, 282, 283, 284, 286, 287, 289, 291, 293, 294, 296, 297, 298, 300, 303, 304, 305, 306, 307, 308, 309, 310, 322, 324, 326, 328, 337, 338, 339, 341, 342, 345, 347, 349, 350, 354], [0.7175, 0.3144, 0.02088, 0.0101, 0.2355, 0.163, 0.7037, 0.7747, 0.6803, 0.678, 0.05009, 0.02623, 0.3329, 0.6918, 0.0611, 0.1393, 0.08198, 0.06076, 0.04588, 0.3215, 0.6106, 0.1243, 0.1045, 0.07526, 0.07317, 0.06636, 0.2331, 0.1296, 0.2431, 0.2642, 0.2909, 0.3754, 0.3328, 0.03563, 0.1241, 0.02586, 0.008252, 0.08644, 0.008032, 0.09009, 0.2863, 0.1442, 0.006547, 0.2351, 0.03829, 0.01021, 0.276, 0.2548, 0.7316, 0.03427, 0.01402, 0.7709, 0.6252, 0.5329, 0.5601, 0.5487, 0.07526, 0.07317, 0.06636, 0.2642, 0.02586, 0.008252, 0.08644, 0.008032, 0.09009, 0.1442, 0.006547, 0.01021, 0.276, 0.01402]): _vg.add([_i], _w, 'REPLACE')
_vg = ob_body.vertex_groups.new(name='Head')
for _i, _w in zip([6, 29, 30, 31, 32, 97, 98, 250, 251, 252, 253, 254, 255, 256, 257, 258, 259, 260, 261, 262, 263, 264, 265, 266, 267, 268, 269, 270, 271, 272, 273, 274, 275, 276, 277, 278, 279, 280, 281, 282, 283, 284, 285, 286, 287, 288, 289, 290, 291, 292, 293, 294, 295, 296, 297, 298, 299, 300, 301, 302, 303, 304, 305, 306, 307, 308, 309, 310, 317, 318, 319, 320, 321, 322, 323, 324, 325, 326, 327, 328, 329, 330, 331, 332, 333, 334, 335, 336, 337, 338, 339, 340, 341, 342, 343, 344, 345, 346, 347, 348, 349, 350, 351, 352, 353, 354], [0.05225, 0.2344, 0.07236, 0.2147, 0.131, 0.02253, 0.1366, 0.9843, 0.984, 0.6519, 0.9964, 0.9963, 0.3465, 0.869, 0.9807, 0.8884, 0.9183, 0.9859, 0.9195, 0.9919, 0.9271, 0.7481, 0.9925, 0.8638, 0.7413, 0.7058, 0.9845, 0.6943, 0.993, 0.9799, 0.9907, 0.9973, 0.9968, 0.998, 0.597, 0.6204, 0.9548, 0.8688, 0.9806, 0.9595, 0.9684, 0.9065, 0.9864, 0.9682, 0.9012, 0.9832, 0.7018, 0.9891, 0.8404, 0.9908, 0.969, 0.744, 0.9941, 0.9533, 0.9675, 0.6981, 0.9917, 0.7282, 0.9907, 0.9993, 0.2166, 0.9555, 0.9649, 0.08848, 0.07803, 0.05121, 0.02048, 0.05991, 0.9843, 0.984, 0.9964, 0.9963, 0.9807, 0.9183, 0.9859, 0.9195, 0.9919, 0.9271, 0.9925, 0.7058, 0.9845, 0.993, 0.9799, 0.9907, 0.9973, 0.9968, 0.998, 0.9806, 0.9595, 0.9684, 0.9065, 0.9864, 0.9682, 0.9012, 0.9832, 0.9891, 0.8404, 0.9908, 0.969, 0.9941, 0.9675, 0.6981, 0.9917, 0.9907, 0.9993, 0.9649]): _vg.add([_i], _w, 'REPLACE')
_vg = ob_body.vertex_groups.new(name='Shoulder.L')
for _i, _w in zip([2, 3, 6, 7, 8, 9, 11, 12, 14, 15, 16, 17, 21, 22, 24, 25, 26, 27, 29, 30, 31, 32, 66, 67, 69, 70, 71, 72, 91, 93, 94, 95, 97, 98, 114, 115, 116, 117, 118, 119, 120, 121, 122, 123, 124, 125, 126, 127, 128, 129, 130, 255, 268, 278, 306, 307, 308, 309, 310, 316, 328], [0.9249, 0.8491, 0.0, 0.1287, 0.01223, 0.1748, 0.1296, 0.5588, 0.02804, 0.2022, 0.09734, 0.003032, 0.3665, 0.6, 0.04562, 0.1732, 0.3594, 0.08487, 0.04156, 0.04372, 0.09273, 0.06429, 0.9039, 0.856, 0.08564, 0.3276, 0.5827, 0.137, 0.9194, 0.01444, 0.1772, 0.6695, 0.3952, 0.1483, 0.9039, 0.8231, 0.5408, 0.3046, 0.1455, 0.6262, 0.3377, 0.689, 0.8611, 0.6382, 0.05837, 0.0813, 0.07366, 0.0684, 0.03365, 0.1141, 0.07552, 0.02454, 0.001789, 0.01379, 0.09858, 0.237, 0.3993, 0.0932, 0.26, 0.07452, 0.001789]): _vg.add([_i], _w, 'REPLACE')
_vg = ob_body.vertex_groups.new(name='Upper_Arm.L')
for _i, _w in zip([2, 3, 9, 11, 12, 25, 26, 48, 60, 67, 69, 70, 71, 72, 91, 94, 95, 115, 116, 120, 121, 122, 123, 124, 125, 126, 127, 128, 129, 130, 134, 135, 136, 154, 155, 156, 157, 158, 159, 160, 316], [0.05476, 0.1285, 0.04751, 0.03691, 0.01421, 0.02969, 0.031, 0.9353, 0.03819, 0.007535, 0.003915, 0.0, 0.09186, 0.0118, 0.06542, 0.05512, 0.1234, 0.149, 0.4248, 0.01159, 0.0904, 0.01871, 0.04681, 0.93, 0.9071, 0.9228, 0.9148, 0.9439, 0.8799, 0.92, 0.03403, 0.002804, 0.00776, 0.9705, 0.9789, 0.9678, 0.9769, 0.9611, 0.9179, 0.9431, 0.8925]): _vg.add([_i], _w, 'REPLACE')
_vg = ob_body.vertex_groups.new(name='Lower_Arm.L')
for _i, _w in zip([48, 60, 131, 132, 133, 134, 135, 136, 137, 141, 142, 144, 146, 147, 148, 149, 150, 151, 152, 153, 154, 156, 158, 159, 160], [0.05592, 0.9554, 0.9758, 0.9751, 0.9846, 0.9576, 0.973, 0.9708, 0.9763, 0.0133, 0.01856, 0.002391, 0.9858, 0.979, 0.9782, 0.9714, 0.9691, 0.986, 0.988, 0.9689, 0.001952, 0.00919, 0.01766, 0.08117, 0.05458]): _vg.add([_i], _w, 'REPLACE')
_vg = ob_body.vertex_groups.new(name='Hand.L')
for _i, _w in zip([138, 139, 140, 141, 142, 143, 144, 145, 149, 150, 153, 162, 164, 166, 168, 169, 170, 171, 172, 177, 178, 179, 180, 183, 184, 187, 188, 189, 190, 191, 192, 197, 198, 199, 200], [0.953, 0.962, 0.9765, 0.8853, 0.9288, 0.8735, 0.9652, 0.9714, 0.004896, 0.01061, 0.00901, 0.1425, 0.9184, 0.4119, 0.917, 0.0559, 0.05548, 0.05694, 0.09018, 0.0903, 0.4032, 0.4509, 0.6247, 0.2655, 0.8287, 0.9549, 0.851, 0.03544, 0.06481, 0.01091, 0.05555, 0.5097, 0.7762, 0.0938, 0.7652]): _vg.add([_i], _w, 'REPLACE')
_vg = ob_body.vertex_groups.new(name='Finger_Up.L')
for _i, _w in zip([163, 164, 167, 168, 169, 170, 171, 172, 173, 174, 175, 176, 177, 178, 179, 180, 187, 189, 190, 191, 192, 193, 194, 195, 196, 197, 198, 199, 200], [0.001739, 0.02523, 0.006384, 0.06564, 0.7568, 0.7881, 0.812, 0.7903, 0.1027, 0.1167, 0.1259, 0.1058, 0.009451, 0.5582, 0.5253, 0.1282, 0.01498, 0.8806, 0.8617, 0.8506, 0.8352, 0.07476, 0.06865, 0.08174, 0.08405, 0.4854, 0.1558, 0.05587, 0.1396]): _vg.add([_i], _w, 'REPLACE')
_vg = ob_body.vertex_groups.new(name='Finger_Low.L')
for _i, _w in zip([161, 163, 165, 167, 169, 170, 171, 172, 173, 174, 175, 176, 181, 182, 185, 186, 189, 190, 191, 192, 193, 194, 195, 196], [0.9762, 0.9721, 0.9723, 0.9696, 0.1005, 0.152, 0.1274, 0.06679, 0.8892, 0.8742, 0.8557, 0.8806, 0.9957, 0.9876, 0.9885, 0.9941, 0.07557, 0.06216, 0.07502, 0.09988, 0.918, 0.9258, 0.9134, 0.9074]): _vg.add([_i], _w, 'REPLACE')
_vg = ob_body.vertex_groups.new(name='Thump_Up.L')
for _i, _w in zip([138, 141, 142, 143, 162, 164, 166, 169, 172, 177, 180, 183, 184, 188, 191, 198, 199, 200, 206], [0.007623, 0.08034, 0.01621, 0.1063, 0.8318, 0.02012, 0.5529, 0.07962, 0.04712, 0.8086, 0.221, 0.6979, 0.1389, 0.1274, 0.03009, 0.05724, 0.7689, 0.07762, 0.002033]): _vg.add([_i], _w, 'REPLACE')
_vg = ob_body.vertex_groups.new(name='Thump_Low.L')
for _i, _w in zip([177, 199, 201, 202, 203, 204, 205, 206, 207, 208], [0.06762, 0.07554, 0.9996, 0.9859, 0.9996, 0.9841, 0.9993, 0.97, 0.9995, 0.9832]): _vg.add([_i], _w, 'REPLACE')
_vg = ob_body.vertex_groups.new(name='Shoulder.R')
for _i, _w in zip([6], [0.0]): _vg.add([_i], _w, 'REPLACE')
_vg = ob_body.vertex_groups.new(name='Upper_Arm.R')
_vg = ob_body.vertex_groups.new(name='Lower_Arm.R')
_vg = ob_body.vertex_groups.new(name='Hand.R')
_vg = ob_body.vertex_groups.new(name='Finger_Up.R')
_vg = ob_body.vertex_groups.new(name='Finger_Low.R')
_vg = ob_body.vertex_groups.new(name='Thump_Up.R')
_vg = ob_body.vertex_groups.new(name='Thump_Low.R')
_vg = ob_body.vertex_groups.new(name='Upper_Leg.L')
for _i, _w in zip([0, 1, 4, 5, 8, 10, 13, 18, 19, 20, 23, 27, 28, 37, 38, 39, 40, 41, 42, 43, 44, 45, 46, 47, 49, 50, 51, 52, 53, 54, 55, 56, 61, 62, 63, 64, 65, 68, 73, 76, 77, 78, 79, 80, 81, 82, 83, 84, 85, 88, 89, 90, 92, 93, 96, 101, 102, 103, 104, 105, 106, 107, 108, 109, 112, 113, 164, 178, 184, 311, 312, 313, 314], [0.08845, 0.05803, 0.0, 0.04175, 0.01113, 0.06162, 0.0, 0.0, 0.0, 0.0, 0.04559, 0.008309, 0.0, 0.1916, 0.0, 0.0, 0.0, 0.0, 0.01172, 0.09879, 0.0, 0.07678, 0.9809, 0.9893, 0.9804, 0.4325, 0.4684, 0.4456, 0.5629, 0.913, 0.9829, 0.9969, 0.8115, 0.8283, 0.843, 0.0, 0.002032, 0.05762, 0.0, 0.0, 0.0, 0.02559, 0.01641, 0.9796, 0.9905, 0.5114, 0.4538, 0.9948, 0.988, 0.8539, 0.8206, 0.06747, 0.08701, 0.06644, 0.0, 0.0, 0.1722, 0.03897, 0.9806, 0.9834, 0.4997, 0.3826, 0.9831, 0.9949, 0.8412, 0.8037, 0.0, 0.0, 0.0, 0.2201, 0.9852, 0.8565, 0.9875]): _vg.add([_i], _w, 'REPLACE')
_vg = ob_body.vertex_groups.new(name='Lower_Leg.L')
for _i, _w in zip([33, 34, 35, 36, 46, 47, 49, 50, 51, 52, 53, 57, 58, 59, 61, 62, 63, 74, 75, 80, 81, 82, 83, 86, 87, 88, 89, 99, 100, 104, 105, 106, 107, 110, 111, 112, 113, 211, 212, 215, 216, 218, 220, 221, 222, 223, 224, 225, 226, 231, 233, 234, 238, 239, 241, 313, 314, 315], [0.9809, 0.9724, 0.9792, 0.9579, 0.4, 0.4, 0.4, 0.9247, 0.9316, 0.9451, 0.905, 0.9978, 0.9981, 0.997, 0.1884, 0.1716, 0.157, 0.9819, 0.9713, 0.4, 0.4, 0.9117, 0.9462, 0.9972, 0.999, 0.1461, 0.1861, 0.9729, 0.9679, 0.4, 0.4, 0.9003, 0.9361, 0.997, 0.9984, 0.1587, 0.1963, 0.2596, 0.4687, 0.2594, 0.4675, 0.05958, 0.01889, 0.169, 0.07499, 0.0815, 0.1399, 0.2611, 0.4828, 0.07447, 0.3384, 0.3421, 0.08404, 0.09731, 0.3597, 0.1435, 0.4, 0.9988]): _vg.add([_i], _w, 'REPLACE')
_vg = ob_body.vertex_groups.new(name='Foot.L')
for _i, _w in zip([34, 36, 75, 99, 100, 209, 210, 211, 212, 213, 214, 215, 216, 217, 218, 219, 220, 221, 222, 223, 224, 225, 226, 229, 230, 231, 232, 233, 234, 235, 236, 237, 238, 239, 241, 242, 243, 244, 245, 247, 248, 249], [0.004349, 0.03179, 0.006183, 0.00361, 0.01336, 0.03125, 0.02589, 0.7297, 0.5288, 0.02916, 0.02023, 0.7297, 0.5306, 0.8444, 0.9037, 0.8549, 0.9444, 0.822, 0.8957, 0.8883, 0.8547, 0.7296, 0.5154, 0.9602, 0.9012, 0.901, 0.02459, 0.6538, 0.6504, 0.01978, 0.8525, 0.8347, 0.8899, 0.8745, 0.634, 0.1179, 0.1112, 0.112, 0.118, 0.000502, 0.109, 0.1082]): _vg.add([_i], _w, 'REPLACE')
_vg = ob_body.vertex_groups.new(name='Toes.L')
for _i, _w in zip([209, 210, 213, 214, 217, 218, 219, 222, 223, 227, 228, 230, 232, 235, 236, 237, 238, 239, 240, 242, 243, 244, 245, 246, 247, 248, 249], [0.9584, 0.9608, 0.9597, 0.9642, 0.1382, 0.02346, 0.1322, 0.008552, 0.01046, 0.999, 0.9989, 0.09035, 0.9617, 0.9645, 0.1333, 0.1434, 0.002036, 0.006298, 0.9993, 0.8798, 0.8865, 0.883, 0.8801, 0.9909, 0.9744, 0.8892, 0.8899]): _vg.add([_i], _w, 'REPLACE')
_vg = ob_body.vertex_groups.new(name='Upper_Leg.R')
for _i, _w in zip([4, 5, 13, 18, 40, 43, 92], [0.0, 0.04175, 0.0, 0.0, 0.0, 0.09879, 0.08701]): _vg.add([_i], _w, 'REPLACE')
_vg = ob_body.vertex_groups.new(name='Lower_Leg.R')
_vg = ob_body.vertex_groups.new(name='Foot.R')
_vg = ob_body.vertex_groups.new(name='Toes.R')
_m = ob_body.modifiers.new('Mirror', 'MIRROR')
_m.use_clip = True
_m = ob_body.modifiers.new('Armature', 'ARMATURE')
_m.object = ob_armature
ob_lamp.location = (4.076, 1.005, 5.904)
ob_lamp.rotation_euler = (0.6503, 0.05522, 1.866)
ob_lamp.lock_rotations_4d = False
ob_lamp.empty_display_type = 'ARROWS'
ob_lamp.color = (0.0, 0.0, 0.0, 0.0)
ob_lamp.hide_viewport = True
ob_lamp.lineart.crease_threshold = 0.0
ob_camera.location = (7.481, -6.508, 5.344)
ob_camera.rotation_euler = (1.109, 0.0, 0.8149)
ob_camera.lock_rotations_4d = False
ob_camera.empty_display_type = 'ARROWS'
ob_camera.color = (0.0, 0.0, 0.0, 0.0)
ob_camera.hide_viewport = True
ob_camera.display_type = 'WIRE'
ob_camera.lineart.crease_threshold = 0.0
ob_cube_001.parent = ob_armature
ob_cube_001.location = (0.0, 0.0, 0.0)
ob_cube_001.scale = (0.1122, 0.1122, 0.1122)
ob_cube_001.lock_rotations_4d = False
ob_cube_001.empty_display_type = 'ARROWS'
ob_cube_001.lineart.crease_threshold = 0.0
ob_cube_001.use_mesh_mirror_x = True
_vg = ob_cube_001.vertex_groups.new(name='Hips')
for _i, _w in zip([0, 1, 2, 3, 4, 5, 6, 7, 8, 9, 10, 11, 12, 13, 14, 21, 22, 23, 24, 25, 26, 31, 32, 33, 34, 35, 36, 41, 44, 45, 46, 47, 48, 49, 50, 51, 52, 53, 54, 55, 56, 57, 58, 59, 60, 61, 62, 63, 64, 65, 66, 67, 68, 69, 70], [0.2282, 0.2129, 0.598, 0.6314, 0.5018, 0.5729, 0.1887, 0.04989, 0.07479, 0.7305, 0.4157, 0.4817, 0.5855, 0.6748, 0.5699, 0.2956, 0.2307, 0.1134, 0.07087, 0.4519, 0.5563, 0.2071, 0.8407, 0.7259, 0.06147, 0.2246, 0.4166, 0.1739, 0.7305, 0.4157, 0.4817, 0.5855, 0.6748, 0.5699, 0.4519, 0.5563, 0.4166, 0.7305, 0.4157, 0.4817, 0.5855, 0.6748, 0.5699, 0.4519, 0.5563, 0.4166, 0.7305, 0.4157, 0.4817, 0.5855, 0.6748, 0.5699, 0.4519, 0.5563, 0.4166]): _vg.add([_i], _w, 'REPLACE')
_vg = ob_cube_001.vertex_groups.new(name='Bone.001')
for _i, _w in zip([0, 1, 2, 4, 8, 9, 10, 11, 12, 13, 14, 21, 22, 25, 26, 31, 34, 36, 44, 45, 46, 47, 48, 49, 50, 51, 52, 53, 54, 55, 56, 57, 58, 59, 60, 61, 62, 63, 64, 65, 66, 67, 68, 69, 70], [0.1249, 0.08833, 0.05062, 0.03475, 0.006594, 0.1234, 0.3086, 0.2903, 0.2218, 0.1401, 0.2022, 0.09169, 0.03549, 0.2635, 0.2177, 0.1304, 0.01162, 0.3224, 0.1234, 0.3086, 0.2903, 0.2218, 0.1401, 0.2022, 0.2635, 0.2177, 0.3224, 0.1234, 0.3086, 0.2903, 0.2218, 0.1401, 0.2022, 0.2635, 0.2177, 0.3224, 0.1234, 0.3086, 0.2903, 0.2218, 0.1401, 0.2022, 0.2635, 0.2177, 0.3224]): _vg.add([_i], _w, 'REPLACE')
_vg = ob_cube_001.vertex_groups.new(name='Chest')
_vg = ob_cube_001.vertex_groups.new(name='Neck')
_vg = ob_cube_001.vertex_groups.new(name='Head')
_vg = ob_cube_001.vertex_groups.new(name='Shoulder.L')
_vg = ob_cube_001.vertex_groups.new(name='Upper_Arm.L')
_vg = ob_cube_001.vertex_groups.new(name='Lower_Arm.L')
_vg = ob_cube_001.vertex_groups.new(name='Hand.L')
_vg = ob_cube_001.vertex_groups.new(name='Finger_Up.L')
_vg = ob_cube_001.vertex_groups.new(name='Finger_Low.L')
_vg = ob_cube_001.vertex_groups.new(name='Thump_Up.L')
_vg = ob_cube_001.vertex_groups.new(name='Thump_Low.L')
_vg = ob_cube_001.vertex_groups.new(name='Shoulder.R')
_vg = ob_cube_001.vertex_groups.new(name='Upper_Arm.R')
_vg = ob_cube_001.vertex_groups.new(name='Lower_Arm.R')
_vg = ob_cube_001.vertex_groups.new(name='Hand.R')
_vg = ob_cube_001.vertex_groups.new(name='Finger_Up.R')
_vg = ob_cube_001.vertex_groups.new(name='Finger_Low.R')
_vg = ob_cube_001.vertex_groups.new(name='Thump_Up.R')
_vg = ob_cube_001.vertex_groups.new(name='Thump_Low.R')
_vg = ob_cube_001.vertex_groups.new(name='Upper_Leg.L')
for _i, _w in zip([0, 1, 2, 3, 4, 5, 6, 7, 8, 9, 10, 11, 12, 13, 14, 15, 16, 17, 18, 19, 20, 21, 22, 23, 24, 25, 26, 27, 28, 29, 30, 31, 32, 33, 34, 35, 36, 37, 38, 39, 40, 41, 42, 43, 44, 45, 46, 47, 48, 49, 50, 51, 52, 53, 54, 55, 56, 57, 58, 59, 60, 61, 62, 63, 64, 65, 66, 67, 68, 69, 70], [0.08845, 0.05803, 0.0, 0.04175, 0.0, 0.0, 0.1916, 0.0, 0.0, 0.0, 0.0, 0.01172, 0.09879, 0.0, 0.07678, 0.9809, 0.9893, 0.9804, 0.913, 0.9829, 0.9969, 0.0, 0.002032, 0.0, 0.0, 0.02559, 0.01641, 0.9796, 0.9905, 0.9948, 0.988, 0.06747, 0.08701, 0.0, 0.0, 0.1722, 0.03897, 0.9806, 0.9834, 0.9831, 0.9949, 0.2201, 0.9852, 0.9875, 0.0, 0.0, 0.01172, 0.09879, 0.0, 0.07678, 0.02559, 0.01641, 0.03897, 0.0, 0.0, 0.01172, 0.09879, 0.0, 0.07678, 0.02559, 0.01641, 0.03897, 0.0, 0.0, 0.01172, 0.09879, 0.0, 0.07678, 0.02559, 0.01641, 0.03897]): _vg.add([_i], _w, 'REPLACE')
_vg = ob_cube_001.vertex_groups.new(name='Lower_Leg.L')
for _i, _w in zip([15, 16, 17, 27, 28, 37, 38, 43], [0.4, 0.4, 0.4, 0.4, 0.4, 0.4, 0.4, 0.4]): _vg.add([_i], _w, 'REPLACE')
_vg = ob_cube_001.vertex_groups.new(name='Foot.L')
_vg = ob_cube_001.vertex_groups.new(name='Toes.L')
_vg = ob_cube_001.vertex_groups.new(name='Upper_Leg.R')
for _i, _w in zip([2, 3, 9, 12, 32, 44, 47, 53, 56, 62, 65], [0.0, 0.04175, 0.0, 0.09879, 0.08701, 0.0, 0.09879, 0.0, 0.09879, 0.0, 0.09879]): _vg.add([_i], _w, 'REPLACE')
_vg = ob_cube_001.vertex_groups.new(name='Lower_Leg.R')
_vg = ob_cube_001.vertex_groups.new(name='Foot.R')
_vg = ob_cube_001.vertex_groups.new(name='Toes.R')
_m = ob_cube_001.modifiers.new('Mirror', 'MIRROR')
_m.use_clip = True
_m = ob_cube_001.modifiers.new('Armature', 'ARMATURE')
_m.object = ob_armature
ob_cylinder.parent = ob_armature
ob_cylinder.matrix_parent_inverse = Matrix(((-0.0138, -0.1995, 0.001155, -0.1121), (0.1918, -0.01359, -0.05493, 0.5112), (0.05487, -0.002683, 0.1923, -0.7326), (0.0, 0.0, 0.0, 1.0)))
ob_cylinder.location = (-1.801, -0.4123, 4.318)
ob_cylinder.rotation_euler = (1.298, 0.03335, 0.09383)
ob_cylinder.scale = (0.08355, 0.08355, 1.354)
ob_cylinder.lineart.crease_threshold = 0.0
ob_cube_002.parent = ob_armature
ob_cube_002.location = (0.0, 0.0, 0.0)
ob_cube_002.scale = (0.1122, 0.1122, 0.1122)
ob_cube_002.lock_rotations_4d = False
ob_cube_002.empty_display_type = 'ARROWS'
ob_cube_002.lineart.crease_threshold = 0.0
_vg = ob_cube_002.vertex_groups.new(name='Hips')
_vg = ob_cube_002.vertex_groups.new(name='Bone.001')
_vg = ob_cube_002.vertex_groups.new(name='Chest')
_vg = ob_cube_002.vertex_groups.new(name='Neck')
for _i, _w in zip([5, 7, 9, 11, 17, 18, 19, 21, 23, 25, 27, 33, 35, 37, 39, 48, 49, 50, 52, 53, 56, 58, 60, 61, 65], [0.07526, 0.07317, 0.06636, 0.2642, 0.02586, 0.008252, 0.08644, 0.008032, 0.1442, 0.006547, 0.01021, 0.07526, 0.07317, 0.06636, 0.2642, 0.02586, 0.008252, 0.08644, 0.008032, 0.09009, 0.1442, 0.006547, 0.01021, 0.276, 0.01402]): _vg.add([_i], _w, 'REPLACE')
_vg = ob_cube_002.vertex_groups.new(name='Head')
for _i, _w in zip([0, 1, 2, 3, 4, 5, 6, 7, 8, 9, 10, 11, 12, 13, 14, 15, 16, 17, 18, 19, 20, 21, 22, 23, 24, 25, 26, 27, 28, 29, 30, 31, 32, 33, 34, 35, 36, 37, 38, 39, 40, 41, 42, 43, 44, 45, 46, 47, 48, 49, 50, 51, 52, 53, 54, 55, 56, 57, 58, 59, 60, 61, 62, 63, 64, 65], [0.9843, 0.984, 0.9964, 0.9963, 0.9807, 0.9183, 0.9859, 0.9195, 0.9919, 0.9271, 0.9925, 0.7058, 0.9845, 0.993, 0.9799, 0.9907, 0.998, 0.9595, 0.9684, 0.9065, 0.9864, 0.9682, 0.9891, 0.8404, 0.9908, 0.969, 0.9941, 0.9675, 0.9843, 0.984, 0.9964, 0.9963, 0.9807, 0.9183, 0.9859, 0.9195, 0.9919, 0.9271, 0.9925, 0.7058, 0.9845, 0.993, 0.9799, 0.9907, 0.9973, 0.9968, 0.998, 0.9806, 0.9595, 0.9684, 0.9065, 0.9864, 0.9682, 0.9012, 0.9832, 0.9891, 0.8404, 0.9908, 0.969, 0.9941, 0.9675, 0.6981, 0.9917, 0.9907, 0.9993, 0.9649]): _vg.add([_i], _w, 'REPLACE')
_vg = ob_cube_002.vertex_groups.new(name='Shoulder.L')
for _i, _w in zip([11], [0.001789]): _vg.add([_i], _w, 'REPLACE')
_vg = ob_cube_002.vertex_groups.new(name='Upper_Arm.L')
_vg = ob_cube_002.vertex_groups.new(name='Lower_Arm.L')
_vg = ob_cube_002.vertex_groups.new(name='Hand.L')
_vg = ob_cube_002.vertex_groups.new(name='Finger_Up.L')
_vg = ob_cube_002.vertex_groups.new(name='Finger_Low.L')
_vg = ob_cube_002.vertex_groups.new(name='Thump_Up.L')
_vg = ob_cube_002.vertex_groups.new(name='Thump_Low.L')
_vg = ob_cube_002.vertex_groups.new(name='Shoulder.R')
for _i, _w in zip([39], [0.001789]): _vg.add([_i], _w, 'REPLACE')
_vg = ob_cube_002.vertex_groups.new(name='Upper_Arm.R')
_vg = ob_cube_002.vertex_groups.new(name='Lower_Arm.R')
_vg = ob_cube_002.vertex_groups.new(name='Hand.R')
_vg = ob_cube_002.vertex_groups.new(name='Finger_Up.R')
_vg = ob_cube_002.vertex_groups.new(name='Finger_Low.R')
_vg = ob_cube_002.vertex_groups.new(name='Thump_Up.R')
_vg = ob_cube_002.vertex_groups.new(name='Thump_Low.R')
_vg = ob_cube_002.vertex_groups.new(name='Upper_Leg.L')
_vg = ob_cube_002.vertex_groups.new(name='Lower_Leg.L')
_vg = ob_cube_002.vertex_groups.new(name='Foot.L')
_vg = ob_cube_002.vertex_groups.new(name='Toes.L')
_vg = ob_cube_002.vertex_groups.new(name='Upper_Leg.R')
_vg = ob_cube_002.vertex_groups.new(name='Lower_Leg.R')
_vg = ob_cube_002.vertex_groups.new(name='Foot.R')
_vg = ob_cube_002.vertex_groups.new(name='Toes.R')
_m = ob_cube_002.modifiers.new('Armature', 'ARMATURE')
_m.object = ob_armature
_m = ob_cube_002.modifiers.new('Solidify', 'SOLIDIFY')
_m.thickness = -0.047
_m.nonmanifold_thickness_mode = 'FIXED'
_m.nonmanifold_merge_threshold = 0.0003

# ---- collection membership
col_collection_1.objects.link(ob_armature)
col_collection_1.objects.link(ob_body)
col_collection_1.objects.link(ob_lamp)
col_collection_1.objects.link(ob_camera)
col_collection_2.objects.link(ob_cube_001)
col_collection_3.objects.link(ob_cylinder)
col_collection_3.objects.link(ob_cube_002)

# ---- scene / render settings (as saved in the file)
scene.camera = ob_camera
scene.frame_start = 1; scene.frame_end = 300; scene.frame_set(1)
scene.render.engine = 'BLENDER_EEVEE_NEXT'
scene.render.resolution_percentage = 50
scene.render.dither_intensity = 0.0
scene.cycles.use_denoising = False
scene.cycles.samples = 128
scene.cycles.sampling_pattern = 'TABULATED_SOBOL'
scene.cycles.use_adaptive_sampling = False
scene.cycles.use_light_tree = False
scene.cycles.blur_glossy = 0.0
scene.cycles.sample_clamp_indirect = 0.0
scene.view_settings.view_transform = 'Standard'
bpy.context.view_layer.update()
